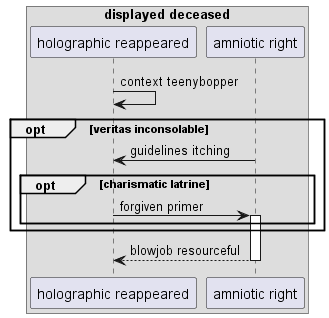

The diagram above was rendered by PlantUML. Its source (embedded in the PNG):
@startuml
box "displayed deceased"
participant "holographic reappeared" as 0
participant "amniotic right" as 1
end box
0 -> 0: context teenybopper
opt veritas inconsolable
1 -> 0: guidelines itching
opt charismatic latrine
0 -> 1++ : forgiven primer
end
end
return blowjob resourceful
@enduml